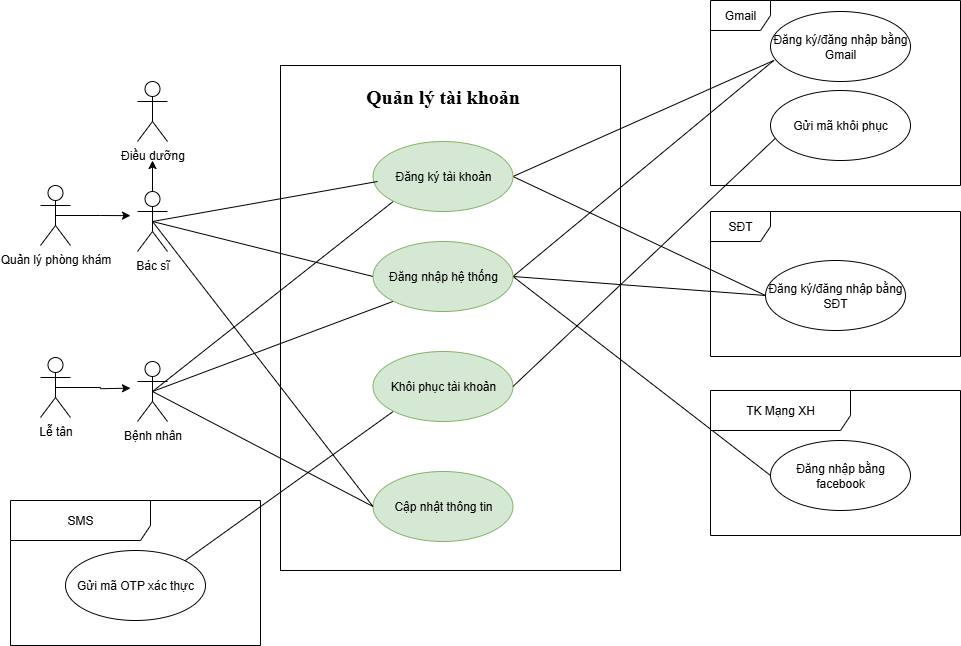

The diagram above was exported from draw.io. Its source (the exported page's mxGraphModel, read from the mxfile embedded in the PNG):
<mxGraphModel dx="786" dy="463" grid="1" gridSize="10" guides="1" tooltips="1" connect="1" arrows="1" fold="1" page="1" pageScale="1" pageWidth="1169" pageHeight="1654" math="0" shadow="0">
  <root>
    <mxCell id="0" />
    <mxCell id="1" parent="0" />
    <mxCell id="ib1OubOeQJH3lAWF22Mj-1" value="" style="rounded=0;whiteSpace=wrap;html=1;" parent="1" vertex="1">
      <mxGeometry x="320" y="475" width="340" height="505" as="geometry" />
    </mxCell>
    <mxCell id="FMzHFoBJoXrVYOzWxpEA-1" style="edgeStyle=none;curved=1;rounded=0;orthogonalLoop=1;jettySize=auto;html=1;exitX=0.5;exitY=0.5;exitDx=0;exitDy=0;exitPerimeter=0;entryX=0;entryY=1;entryDx=0;entryDy=0;fontSize=12;startSize=8;endSize=8;endArrow=none;startFill=0;" parent="1" source="FMzHFoBJoXrVYOzWxpEA-4" target="FMzHFoBJoXrVYOzWxpEA-13" edge="1">
      <mxGeometry relative="1" as="geometry" />
    </mxCell>
    <mxCell id="FMzHFoBJoXrVYOzWxpEA-2" style="edgeStyle=none;curved=1;rounded=0;orthogonalLoop=1;jettySize=auto;html=1;exitX=0.5;exitY=0.5;exitDx=0;exitDy=0;exitPerimeter=0;entryX=0;entryY=1;entryDx=0;entryDy=0;fontSize=12;startSize=8;endSize=8;endArrow=none;startFill=0;" parent="1" source="FMzHFoBJoXrVYOzWxpEA-4" target="FMzHFoBJoXrVYOzWxpEA-14" edge="1">
      <mxGeometry relative="1" as="geometry" />
    </mxCell>
    <mxCell id="FMzHFoBJoXrVYOzWxpEA-3" style="edgeStyle=none;curved=1;rounded=0;orthogonalLoop=1;jettySize=auto;html=1;exitX=0.5;exitY=0.5;exitDx=0;exitDy=0;exitPerimeter=0;entryX=0;entryY=0.5;entryDx=0;entryDy=0;fontSize=12;startSize=8;endSize=8;endArrow=none;startFill=0;" parent="1" source="FMzHFoBJoXrVYOzWxpEA-4" target="FMzHFoBJoXrVYOzWxpEA-16" edge="1">
      <mxGeometry relative="1" as="geometry" />
    </mxCell>
    <mxCell id="FMzHFoBJoXrVYOzWxpEA-4" value="Bệnh nhân" style="shape=umlActor;verticalLabelPosition=bottom;verticalAlign=top;html=1;outlineConnect=0;" parent="1" vertex="1">
      <mxGeometry x="177" y="771" width="30" height="60" as="geometry" />
    </mxCell>
    <mxCell id="FMzHFoBJoXrVYOzWxpEA-5" style="edgeStyle=none;curved=1;rounded=0;orthogonalLoop=1;jettySize=auto;html=1;exitX=0.5;exitY=0.5;exitDx=0;exitDy=0;exitPerimeter=0;fontSize=12;startSize=8;endSize=8;endArrow=none;startFill=0;entryX=0;entryY=0.5;entryDx=0;entryDy=0;" parent="1" source="FMzHFoBJoXrVYOzWxpEA-6" target="FMzHFoBJoXrVYOzWxpEA-14" edge="1">
      <mxGeometry relative="1" as="geometry">
        <mxPoint x="407" y="691" as="targetPoint" />
        <Array as="points" />
      </mxGeometry>
    </mxCell>
    <mxCell id="0pqN90k9VpbEA9f8mHAD-14" style="edgeStyle=orthogonalEdgeStyle;rounded=0;orthogonalLoop=1;jettySize=auto;html=1;exitX=0.5;exitY=0.5;exitDx=0;exitDy=0;exitPerimeter=0;" parent="1" edge="1">
      <mxGeometry relative="1" as="geometry">
        <mxPoint x="192" y="621" as="sourcePoint" />
        <mxPoint x="192" y="570" as="targetPoint" />
      </mxGeometry>
    </mxCell>
    <mxCell id="FMzHFoBJoXrVYOzWxpEA-6" value="Bác sĩ" style="shape=umlActor;verticalLabelPosition=bottom;verticalAlign=top;html=1;outlineConnect=0;" parent="1" vertex="1">
      <mxGeometry x="177" y="601" width="30" height="60" as="geometry" />
    </mxCell>
    <mxCell id="0pqN90k9VpbEA9f8mHAD-16" style="edgeStyle=orthogonalEdgeStyle;rounded=0;orthogonalLoop=1;jettySize=auto;html=1;exitX=0.5;exitY=0.5;exitDx=0;exitDy=0;exitPerimeter=0;" parent="1" source="FMzHFoBJoXrVYOzWxpEA-8" edge="1">
      <mxGeometry relative="1" as="geometry">
        <mxPoint x="170" y="797.6666666666667" as="targetPoint" />
      </mxGeometry>
    </mxCell>
    <mxCell id="FMzHFoBJoXrVYOzWxpEA-8" value="Lễ tân" style="shape=umlActor;verticalLabelPosition=bottom;verticalAlign=top;html=1;outlineConnect=0;" parent="1" vertex="1">
      <mxGeometry x="80" y="767" width="30" height="60" as="geometry" />
    </mxCell>
    <mxCell id="0pqN90k9VpbEA9f8mHAD-15" style="edgeStyle=orthogonalEdgeStyle;rounded=0;orthogonalLoop=1;jettySize=auto;html=1;exitX=0.5;exitY=0.5;exitDx=0;exitDy=0;exitPerimeter=0;" parent="1" source="FMzHFoBJoXrVYOzWxpEA-10" edge="1">
      <mxGeometry relative="1" as="geometry">
        <mxPoint x="170" y="625.148148148148" as="targetPoint" />
      </mxGeometry>
    </mxCell>
    <mxCell id="FMzHFoBJoXrVYOzWxpEA-10" value="Quản lý phòng khám" style="shape=umlActor;verticalLabelPosition=bottom;verticalAlign=top;html=1;outlineConnect=0;" parent="1" vertex="1">
      <mxGeometry x="80" y="595" width="30" height="60" as="geometry" />
    </mxCell>
    <mxCell id="0pqN90k9VpbEA9f8mHAD-3" style="rounded=0;orthogonalLoop=1;jettySize=auto;html=1;exitX=1;exitY=0.5;exitDx=0;exitDy=0;endArrow=none;endFill=0;entryX=0.022;entryY=0.701;entryDx=0;entryDy=0;entryPerimeter=0;" parent="1" source="FMzHFoBJoXrVYOzWxpEA-13" target="0pqN90k9VpbEA9f8mHAD-2" edge="1">
      <mxGeometry relative="1" as="geometry" />
    </mxCell>
    <mxCell id="0pqN90k9VpbEA9f8mHAD-6" style="rounded=0;orthogonalLoop=1;jettySize=auto;html=1;exitX=1;exitY=0.5;exitDx=0;exitDy=0;entryX=0;entryY=0.5;entryDx=0;entryDy=0;endArrow=none;endFill=0;" parent="1" source="FMzHFoBJoXrVYOzWxpEA-13" target="0pqN90k9VpbEA9f8mHAD-5" edge="1">
      <mxGeometry relative="1" as="geometry" />
    </mxCell>
    <mxCell id="FMzHFoBJoXrVYOzWxpEA-13" value="Đăng ký tài khoản" style="ellipse;whiteSpace=wrap;html=1;fillColor=#d5e8d4;strokeColor=#82b366;" parent="1" vertex="1">
      <mxGeometry x="412.5" y="551" width="140" height="70" as="geometry" />
    </mxCell>
    <mxCell id="0pqN90k9VpbEA9f8mHAD-9" style="rounded=0;orthogonalLoop=1;jettySize=auto;html=1;exitX=1;exitY=0.5;exitDx=0;exitDy=0;entryX=0.025;entryY=0.697;entryDx=0;entryDy=0;endArrow=none;endFill=0;entryPerimeter=0;" parent="1" source="FMzHFoBJoXrVYOzWxpEA-14" target="0pqN90k9VpbEA9f8mHAD-2" edge="1">
      <mxGeometry relative="1" as="geometry" />
    </mxCell>
    <mxCell id="0pqN90k9VpbEA9f8mHAD-10" style="rounded=0;orthogonalLoop=1;jettySize=auto;html=1;exitX=1;exitY=0.5;exitDx=0;exitDy=0;entryX=0;entryY=0.5;entryDx=0;entryDy=0;endArrow=none;endFill=0;" parent="1" source="FMzHFoBJoXrVYOzWxpEA-14" target="0pqN90k9VpbEA9f8mHAD-5" edge="1">
      <mxGeometry relative="1" as="geometry" />
    </mxCell>
    <mxCell id="0pqN90k9VpbEA9f8mHAD-11" style="rounded=0;orthogonalLoop=1;jettySize=auto;html=1;exitX=1;exitY=0.5;exitDx=0;exitDy=0;entryX=0;entryY=0.5;entryDx=0;entryDy=0;endArrow=none;endFill=0;" parent="1" source="FMzHFoBJoXrVYOzWxpEA-14" target="0pqN90k9VpbEA9f8mHAD-8" edge="1">
      <mxGeometry relative="1" as="geometry" />
    </mxCell>
    <mxCell id="FMzHFoBJoXrVYOzWxpEA-14" value="Đăng nhập hệ thống" style="ellipse;whiteSpace=wrap;html=1;fillColor=#d5e8d4;strokeColor=#82b366;" parent="1" vertex="1">
      <mxGeometry x="412.5" y="651" width="140" height="70" as="geometry" />
    </mxCell>
    <mxCell id="0pqN90k9VpbEA9f8mHAD-22" style="rounded=0;orthogonalLoop=1;jettySize=auto;html=1;exitX=0;exitY=1;exitDx=0;exitDy=0;entryX=1;entryY=0;entryDx=0;entryDy=0;endArrow=none;endFill=0;" parent="1" source="FMzHFoBJoXrVYOzWxpEA-15" target="0pqN90k9VpbEA9f8mHAD-20" edge="1">
      <mxGeometry relative="1" as="geometry" />
    </mxCell>
    <mxCell id="FMzHFoBJoXrVYOzWxpEA-15" value="Khôi phục tài khoản" style="ellipse;whiteSpace=wrap;html=1;fillColor=#d5e8d4;strokeColor=#82b366;" parent="1" vertex="1">
      <mxGeometry x="412.5" y="761" width="140" height="70" as="geometry" />
    </mxCell>
    <mxCell id="FMzHFoBJoXrVYOzWxpEA-16" value="Cập nhật thông tin" style="ellipse;whiteSpace=wrap;html=1;fillColor=#d5e8d4;strokeColor=#82b366;" parent="1" vertex="1">
      <mxGeometry x="412.5" y="881" width="140" height="70" as="geometry" />
    </mxCell>
    <mxCell id="FMzHFoBJoXrVYOzWxpEA-17" style="edgeStyle=none;curved=1;rounded=0;orthogonalLoop=1;jettySize=auto;html=1;exitX=0.5;exitY=0.5;exitDx=0;exitDy=0;exitPerimeter=0;fontSize=12;startSize=8;endSize=8;endArrow=none;startFill=0;" parent="1" source="FMzHFoBJoXrVYOzWxpEA-6" edge="1">
      <mxGeometry relative="1" as="geometry">
        <mxPoint x="417" y="591" as="targetPoint" />
      </mxGeometry>
    </mxCell>
    <mxCell id="FMzHFoBJoXrVYOzWxpEA-18" style="edgeStyle=none;curved=1;rounded=0;orthogonalLoop=1;jettySize=auto;html=1;exitX=0.5;exitY=0.5;exitDx=0;exitDy=0;exitPerimeter=0;fontSize=12;startSize=8;endSize=8;endArrow=none;startFill=0;entryX=0;entryY=0.5;entryDx=0;entryDy=0;" parent="1" source="FMzHFoBJoXrVYOzWxpEA-6" target="FMzHFoBJoXrVYOzWxpEA-16" edge="1">
      <mxGeometry relative="1" as="geometry">
        <mxPoint x="410" y="910" as="targetPoint" />
      </mxGeometry>
    </mxCell>
    <mxCell id="FMzHFoBJoXrVYOzWxpEA-21" value="Quản lý tài khoản" style="text;html=1;align=center;verticalAlign=middle;whiteSpace=wrap;rounded=0;fontSize=20;fontStyle=1;fontFamily=Times New Roman;" parent="1" vertex="1">
      <mxGeometry x="380" y="490" width="205" height="30" as="geometry" />
    </mxCell>
    <mxCell id="0pqN90k9VpbEA9f8mHAD-1" value="Gmail" style="shape=umlFrame;whiteSpace=wrap;html=1;pointerEvents=0;" parent="1" vertex="1">
      <mxGeometry x="750" y="410" width="250" height="185" as="geometry" />
    </mxCell>
    <mxCell id="0pqN90k9VpbEA9f8mHAD-2" value="Đăng ký/đăng nhập bằng Gmail" style="ellipse;whiteSpace=wrap;html=1;" parent="1" vertex="1">
      <mxGeometry x="810" y="421" width="140" height="70" as="geometry" />
    </mxCell>
    <mxCell id="0pqN90k9VpbEA9f8mHAD-4" value="SĐT" style="shape=umlFrame;whiteSpace=wrap;html=1;pointerEvents=0;" parent="1" vertex="1">
      <mxGeometry x="750" y="621" width="250" height="145" as="geometry" />
    </mxCell>
    <mxCell id="0pqN90k9VpbEA9f8mHAD-5" value="Đăng ký/đăng nhập bằng SĐT" style="ellipse;whiteSpace=wrap;html=1;" parent="1" vertex="1">
      <mxGeometry x="805" y="670" width="140" height="70" as="geometry" />
    </mxCell>
    <mxCell id="0pqN90k9VpbEA9f8mHAD-7" value="TK Mạng XH" style="shape=umlFrame;whiteSpace=wrap;html=1;pointerEvents=0;width=140;height=40;" parent="1" vertex="1">
      <mxGeometry x="750" y="800" width="250" height="145" as="geometry" />
    </mxCell>
    <mxCell id="0pqN90k9VpbEA9f8mHAD-8" value="Đăng nhập bằng facebook" style="ellipse;whiteSpace=wrap;html=1;" parent="1" vertex="1">
      <mxGeometry x="810" y="850" width="140" height="70" as="geometry" />
    </mxCell>
    <mxCell id="0pqN90k9VpbEA9f8mHAD-13" value="Điều dưỡng" style="shape=umlActor;verticalLabelPosition=bottom;verticalAlign=top;html=1;outlineConnect=0;" parent="1" vertex="1">
      <mxGeometry x="177" y="491" width="30" height="60" as="geometry" />
    </mxCell>
    <mxCell id="0pqN90k9VpbEA9f8mHAD-17" value="Gửi mã khôi phục" style="ellipse;whiteSpace=wrap;html=1;" parent="1" vertex="1">
      <mxGeometry x="810" y="500" width="140" height="70" as="geometry" />
    </mxCell>
    <mxCell id="0pqN90k9VpbEA9f8mHAD-18" style="rounded=0;orthogonalLoop=1;jettySize=auto;html=1;exitX=1;exitY=0.5;exitDx=0;exitDy=0;entryX=0.033;entryY=0.686;entryDx=0;entryDy=0;entryPerimeter=0;endArrow=none;endFill=0;" parent="1" source="FMzHFoBJoXrVYOzWxpEA-15" target="0pqN90k9VpbEA9f8mHAD-17" edge="1">
      <mxGeometry relative="1" as="geometry" />
    </mxCell>
    <mxCell id="0pqN90k9VpbEA9f8mHAD-19" value="SMS" style="shape=umlFrame;whiteSpace=wrap;html=1;pointerEvents=0;width=140;height=40;" parent="1" vertex="1">
      <mxGeometry x="50" y="910" width="250" height="145" as="geometry" />
    </mxCell>
    <mxCell id="0pqN90k9VpbEA9f8mHAD-20" value="Gửi mã OTP xác thực" style="ellipse;whiteSpace=wrap;html=1;" parent="1" vertex="1">
      <mxGeometry x="105" y="960" width="140" height="70" as="geometry" />
    </mxCell>
  </root>
</mxGraphModel>